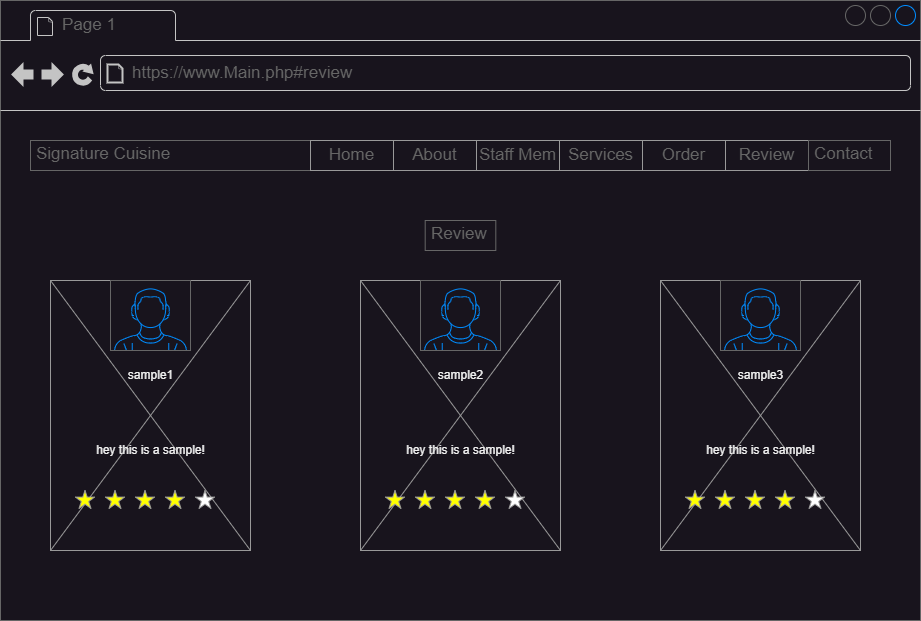

The diagram above was exported from draw.io. Its source (the exported page's mxGraphModel, read from the mxfile embedded in the PNG):
<mxGraphModel dx="1674" dy="836" grid="1" gridSize="10" guides="1" tooltips="1" connect="1" arrows="1" fold="1" page="1" pageScale="1" pageWidth="827" pageHeight="1169" math="0" shadow="0">
  <root>
    <mxCell id="0" />
    <mxCell id="1" parent="0" />
    <mxCell id="8R2meNSlnnWfXJwPKQnz-1" value="" style="strokeWidth=1;shadow=0;dashed=0;align=center;html=1;shape=mxgraph.mockup.containers.browserWindow;rSize=0;strokeColor=#666666;strokeColor2=#008cff;strokeColor3=#c4c4c4;mainText=,;recursiveResize=0;" vertex="1" parent="1">
      <mxGeometry x="40" y="120" width="920" height="620" as="geometry" />
    </mxCell>
    <mxCell id="8R2meNSlnnWfXJwPKQnz-2" value="Page 1" style="strokeWidth=1;shadow=0;dashed=0;align=center;html=1;shape=mxgraph.mockup.containers.anchor;fontSize=17;fontColor=#666666;align=left;whiteSpace=wrap;" vertex="1" parent="8R2meNSlnnWfXJwPKQnz-1">
      <mxGeometry x="60" y="12" width="110" height="26" as="geometry" />
    </mxCell>
    <mxCell id="8R2meNSlnnWfXJwPKQnz-3" value="https://www.Main.php#review" style="strokeWidth=1;shadow=0;dashed=0;align=center;html=1;shape=mxgraph.mockup.containers.anchor;rSize=0;fontSize=17;fontColor=#666666;align=left;" vertex="1" parent="8R2meNSlnnWfXJwPKQnz-1">
      <mxGeometry x="130" y="60" width="250" height="26" as="geometry" />
    </mxCell>
    <mxCell id="8R2meNSlnnWfXJwPKQnz-11" value="Signature Cuisine" style="strokeWidth=1;shadow=0;dashed=0;align=center;html=1;shape=mxgraph.mockup.text.textBox;fontColor=#666666;align=left;fontSize=17;spacingLeft=4;spacingTop=-3;whiteSpace=wrap;strokeColor=#666666;mainText=" vertex="1" parent="8R2meNSlnnWfXJwPKQnz-1">
      <mxGeometry x="30" y="140" width="280" height="30" as="geometry" />
    </mxCell>
    <mxCell id="8R2meNSlnnWfXJwPKQnz-13" value="Review" style="strokeWidth=1;shadow=0;dashed=0;align=center;html=1;shape=mxgraph.mockup.text.textBox;fontColor=#666666;align=left;fontSize=17;spacingLeft=4;spacingTop=-3;whiteSpace=wrap;strokeColor=#666666;mainText=" vertex="1" parent="8R2meNSlnnWfXJwPKQnz-1">
      <mxGeometry x="424.69" y="220" width="70.62" height="30" as="geometry" />
    </mxCell>
    <mxCell id="8R2meNSlnnWfXJwPKQnz-22" value="" style="group" vertex="1" connectable="0" parent="8R2meNSlnnWfXJwPKQnz-1">
      <mxGeometry x="310" y="140" width="580" height="30" as="geometry" />
    </mxCell>
    <mxCell id="8R2meNSlnnWfXJwPKQnz-4" value="" style="strokeWidth=1;shadow=0;dashed=0;align=center;html=1;shape=mxgraph.mockup.forms.rrect;rSize=0;strokeColor=#999999;" vertex="1" parent="8R2meNSlnnWfXJwPKQnz-22">
      <mxGeometry width="498" height="30" as="geometry" />
    </mxCell>
    <mxCell id="8R2meNSlnnWfXJwPKQnz-5" value="Home" style="strokeColor=inherit;fillColor=inherit;gradientColor=inherit;strokeWidth=1;shadow=0;dashed=0;align=center;html=1;shape=mxgraph.mockup.forms.rrect;rSize=0;fontSize=17;fontColor=#666666;whiteSpace=wrap;" vertex="1" parent="8R2meNSlnnWfXJwPKQnz-4">
      <mxGeometry width="83" height="30" as="geometry" />
    </mxCell>
    <mxCell id="8R2meNSlnnWfXJwPKQnz-6" value="About" style="strokeColor=inherit;fillColor=inherit;gradientColor=inherit;strokeWidth=1;shadow=0;dashed=0;align=center;html=1;shape=mxgraph.mockup.forms.rrect;rSize=0;fontSize=17;fontColor=#666666;whiteSpace=wrap;" vertex="1" parent="8R2meNSlnnWfXJwPKQnz-4">
      <mxGeometry x="83" width="83" height="30" as="geometry" />
    </mxCell>
    <mxCell id="8R2meNSlnnWfXJwPKQnz-7" value="Staff Mem" style="strokeColor=inherit;fillColor=inherit;gradientColor=inherit;strokeWidth=1;shadow=0;dashed=0;align=center;html=1;shape=mxgraph.mockup.forms.rrect;rSize=0;fontSize=17;fontColor=#666666;whiteSpace=wrap;" vertex="1" parent="8R2meNSlnnWfXJwPKQnz-4">
      <mxGeometry x="166" width="83" height="30" as="geometry" />
    </mxCell>
    <mxCell id="8R2meNSlnnWfXJwPKQnz-8" value="Services" style="strokeColor=inherit;fillColor=inherit;gradientColor=inherit;strokeWidth=1;shadow=0;dashed=0;align=center;html=1;shape=mxgraph.mockup.forms.rrect;rSize=0;fontSize=17;fontColor=#666666;whiteSpace=wrap;" vertex="1" parent="8R2meNSlnnWfXJwPKQnz-4">
      <mxGeometry x="249" width="83" height="30" as="geometry" />
    </mxCell>
    <mxCell id="8R2meNSlnnWfXJwPKQnz-9" value="Order" style="strokeColor=inherit;fillColor=inherit;gradientColor=inherit;strokeWidth=1;shadow=0;dashed=0;align=center;html=1;shape=mxgraph.mockup.forms.rrect;rSize=0;fontSize=17;fontColor=#666666;whiteSpace=wrap;" vertex="1" parent="8R2meNSlnnWfXJwPKQnz-4">
      <mxGeometry x="332" width="83" height="30" as="geometry" />
    </mxCell>
    <mxCell id="8R2meNSlnnWfXJwPKQnz-10" value="Review" style="strokeColor=inherit;fillColor=inherit;gradientColor=inherit;strokeWidth=1;shadow=0;dashed=0;align=center;html=1;shape=mxgraph.mockup.forms.rrect;rSize=0;fontSize=17;fontColor=#666666;whiteSpace=wrap;" vertex="1" parent="8R2meNSlnnWfXJwPKQnz-4">
      <mxGeometry x="415" width="83" height="30" as="geometry" />
    </mxCell>
    <mxCell id="8R2meNSlnnWfXJwPKQnz-21" value="Contact" style="strokeWidth=1;shadow=0;dashed=0;align=center;html=1;shape=mxgraph.mockup.text.textBox;fontColor=#666666;align=left;fontSize=17;spacingLeft=4;spacingTop=-3;whiteSpace=wrap;strokeColor=#666666;mainText=" vertex="1" parent="8R2meNSlnnWfXJwPKQnz-22">
      <mxGeometry x="498" width="82" height="30" as="geometry" />
    </mxCell>
    <mxCell id="8R2meNSlnnWfXJwPKQnz-37" value="" style="group" vertex="1" connectable="0" parent="8R2meNSlnnWfXJwPKQnz-1">
      <mxGeometry x="50" y="280" width="200" height="270" as="geometry" />
    </mxCell>
    <mxCell id="8R2meNSlnnWfXJwPKQnz-57" value="" style="group" vertex="1" connectable="0" parent="8R2meNSlnnWfXJwPKQnz-37">
      <mxGeometry width="200" height="270" as="geometry" />
    </mxCell>
    <mxCell id="8R2meNSlnnWfXJwPKQnz-35" value="" style="verticalLabelPosition=bottom;shadow=0;dashed=0;align=center;html=1;verticalAlign=top;strokeWidth=1;shape=mxgraph.mockup.graphics.simpleIcon;strokeColor=#999999;" vertex="1" parent="8R2meNSlnnWfXJwPKQnz-57">
      <mxGeometry width="200" height="270" as="geometry" />
    </mxCell>
    <mxCell id="8R2meNSlnnWfXJwPKQnz-56" value="" style="group" vertex="1" connectable="0" parent="8R2meNSlnnWfXJwPKQnz-57">
      <mxGeometry x="25" width="150" height="230" as="geometry" />
    </mxCell>
    <mxCell id="8R2meNSlnnWfXJwPKQnz-52" value="" style="verticalLabelPosition=bottom;shadow=0;dashed=0;align=center;html=1;verticalAlign=top;strokeWidth=1;shape=mxgraph.mockup.containers.userMale;strokeColor=#666666;strokeColor2=#008cff;" vertex="1" parent="8R2meNSlnnWfXJwPKQnz-56">
      <mxGeometry x="35" width="80" height="70" as="geometry" />
    </mxCell>
    <mxCell id="8R2meNSlnnWfXJwPKQnz-53" value="sample1" style="text;html=1;align=center;verticalAlign=middle;resizable=0;points=[];autosize=1;strokeColor=none;fillColor=none;" vertex="1" parent="8R2meNSlnnWfXJwPKQnz-56">
      <mxGeometry x="40" y="80" width="70" height="30" as="geometry" />
    </mxCell>
    <mxCell id="8R2meNSlnnWfXJwPKQnz-54" value="hey this is a sample!" style="text;html=1;align=center;verticalAlign=middle;resizable=0;points=[];autosize=1;strokeColor=none;fillColor=none;" vertex="1" parent="8R2meNSlnnWfXJwPKQnz-56">
      <mxGeometry x="10" y="155" width="130" height="30" as="geometry" />
    </mxCell>
    <mxCell id="8R2meNSlnnWfXJwPKQnz-55" value="" style="verticalLabelPosition=bottom;shadow=0;dashed=0;align=center;html=1;verticalAlign=top;strokeWidth=1;shape=mxgraph.mockup.misc.rating;strokeColor=#999999;fillColor=#ffff00;emptyFillColor=#ffffff;grade=4;ratingScale=5;ratingStyle=star;" vertex="1" parent="8R2meNSlnnWfXJwPKQnz-56">
      <mxGeometry y="210" width="150" height="20" as="geometry" />
    </mxCell>
    <mxCell id="8R2meNSlnnWfXJwPKQnz-58" value="" style="group" vertex="1" connectable="0" parent="8R2meNSlnnWfXJwPKQnz-1">
      <mxGeometry x="360" y="280" width="200" height="270" as="geometry" />
    </mxCell>
    <mxCell id="8R2meNSlnnWfXJwPKQnz-59" value="" style="group" vertex="1" connectable="0" parent="8R2meNSlnnWfXJwPKQnz-58">
      <mxGeometry width="200" height="270" as="geometry" />
    </mxCell>
    <mxCell id="8R2meNSlnnWfXJwPKQnz-60" value="" style="verticalLabelPosition=bottom;shadow=0;dashed=0;align=center;html=1;verticalAlign=top;strokeWidth=1;shape=mxgraph.mockup.graphics.simpleIcon;strokeColor=#999999;" vertex="1" parent="8R2meNSlnnWfXJwPKQnz-59">
      <mxGeometry width="200" height="270" as="geometry" />
    </mxCell>
    <mxCell id="8R2meNSlnnWfXJwPKQnz-61" value="" style="group" vertex="1" connectable="0" parent="8R2meNSlnnWfXJwPKQnz-59">
      <mxGeometry x="25" width="150" height="230" as="geometry" />
    </mxCell>
    <mxCell id="8R2meNSlnnWfXJwPKQnz-62" value="" style="verticalLabelPosition=bottom;shadow=0;dashed=0;align=center;html=1;verticalAlign=top;strokeWidth=1;shape=mxgraph.mockup.containers.userMale;strokeColor=#666666;strokeColor2=#008cff;" vertex="1" parent="8R2meNSlnnWfXJwPKQnz-61">
      <mxGeometry x="35" width="80" height="70" as="geometry" />
    </mxCell>
    <mxCell id="8R2meNSlnnWfXJwPKQnz-63" value="sample2" style="text;html=1;align=center;verticalAlign=middle;resizable=0;points=[];autosize=1;strokeColor=none;fillColor=none;" vertex="1" parent="8R2meNSlnnWfXJwPKQnz-61">
      <mxGeometry x="40" y="80" width="70" height="30" as="geometry" />
    </mxCell>
    <mxCell id="8R2meNSlnnWfXJwPKQnz-64" value="hey this is a sample!" style="text;html=1;align=center;verticalAlign=middle;resizable=0;points=[];autosize=1;strokeColor=none;fillColor=none;" vertex="1" parent="8R2meNSlnnWfXJwPKQnz-61">
      <mxGeometry x="10" y="155" width="130" height="30" as="geometry" />
    </mxCell>
    <mxCell id="8R2meNSlnnWfXJwPKQnz-65" value="" style="verticalLabelPosition=bottom;shadow=0;dashed=0;align=center;html=1;verticalAlign=top;strokeWidth=1;shape=mxgraph.mockup.misc.rating;strokeColor=#999999;fillColor=#ffff00;emptyFillColor=#ffffff;grade=4;ratingScale=5;ratingStyle=star;" vertex="1" parent="8R2meNSlnnWfXJwPKQnz-61">
      <mxGeometry y="210" width="150" height="20" as="geometry" />
    </mxCell>
    <mxCell id="8R2meNSlnnWfXJwPKQnz-66" value="" style="group" vertex="1" connectable="0" parent="8R2meNSlnnWfXJwPKQnz-1">
      <mxGeometry x="660" y="280" width="200" height="270" as="geometry" />
    </mxCell>
    <mxCell id="8R2meNSlnnWfXJwPKQnz-67" value="" style="group" vertex="1" connectable="0" parent="8R2meNSlnnWfXJwPKQnz-66">
      <mxGeometry width="200" height="270" as="geometry" />
    </mxCell>
    <mxCell id="8R2meNSlnnWfXJwPKQnz-68" value="" style="verticalLabelPosition=bottom;shadow=0;dashed=0;align=center;html=1;verticalAlign=top;strokeWidth=1;shape=mxgraph.mockup.graphics.simpleIcon;strokeColor=#999999;" vertex="1" parent="8R2meNSlnnWfXJwPKQnz-67">
      <mxGeometry width="200" height="270" as="geometry" />
    </mxCell>
    <mxCell id="8R2meNSlnnWfXJwPKQnz-69" value="" style="group" vertex="1" connectable="0" parent="8R2meNSlnnWfXJwPKQnz-67">
      <mxGeometry x="25" width="150" height="230" as="geometry" />
    </mxCell>
    <mxCell id="8R2meNSlnnWfXJwPKQnz-70" value="" style="verticalLabelPosition=bottom;shadow=0;dashed=0;align=center;html=1;verticalAlign=top;strokeWidth=1;shape=mxgraph.mockup.containers.userMale;strokeColor=#666666;strokeColor2=#008cff;" vertex="1" parent="8R2meNSlnnWfXJwPKQnz-69">
      <mxGeometry x="35" width="80" height="70" as="geometry" />
    </mxCell>
    <mxCell id="8R2meNSlnnWfXJwPKQnz-71" value="sample3" style="text;html=1;align=center;verticalAlign=middle;resizable=0;points=[];autosize=1;strokeColor=none;fillColor=none;" vertex="1" parent="8R2meNSlnnWfXJwPKQnz-69">
      <mxGeometry x="40" y="80" width="70" height="30" as="geometry" />
    </mxCell>
    <mxCell id="8R2meNSlnnWfXJwPKQnz-72" value="hey this is a sample!" style="text;html=1;align=center;verticalAlign=middle;resizable=0;points=[];autosize=1;strokeColor=none;fillColor=none;" vertex="1" parent="8R2meNSlnnWfXJwPKQnz-69">
      <mxGeometry x="10" y="155" width="130" height="30" as="geometry" />
    </mxCell>
    <mxCell id="8R2meNSlnnWfXJwPKQnz-73" value="" style="verticalLabelPosition=bottom;shadow=0;dashed=0;align=center;html=1;verticalAlign=top;strokeWidth=1;shape=mxgraph.mockup.misc.rating;strokeColor=#999999;fillColor=#ffff00;emptyFillColor=#ffffff;grade=4;ratingScale=5;ratingStyle=star;" vertex="1" parent="8R2meNSlnnWfXJwPKQnz-69">
      <mxGeometry y="210" width="150" height="20" as="geometry" />
    </mxCell>
  </root>
</mxGraphModel>